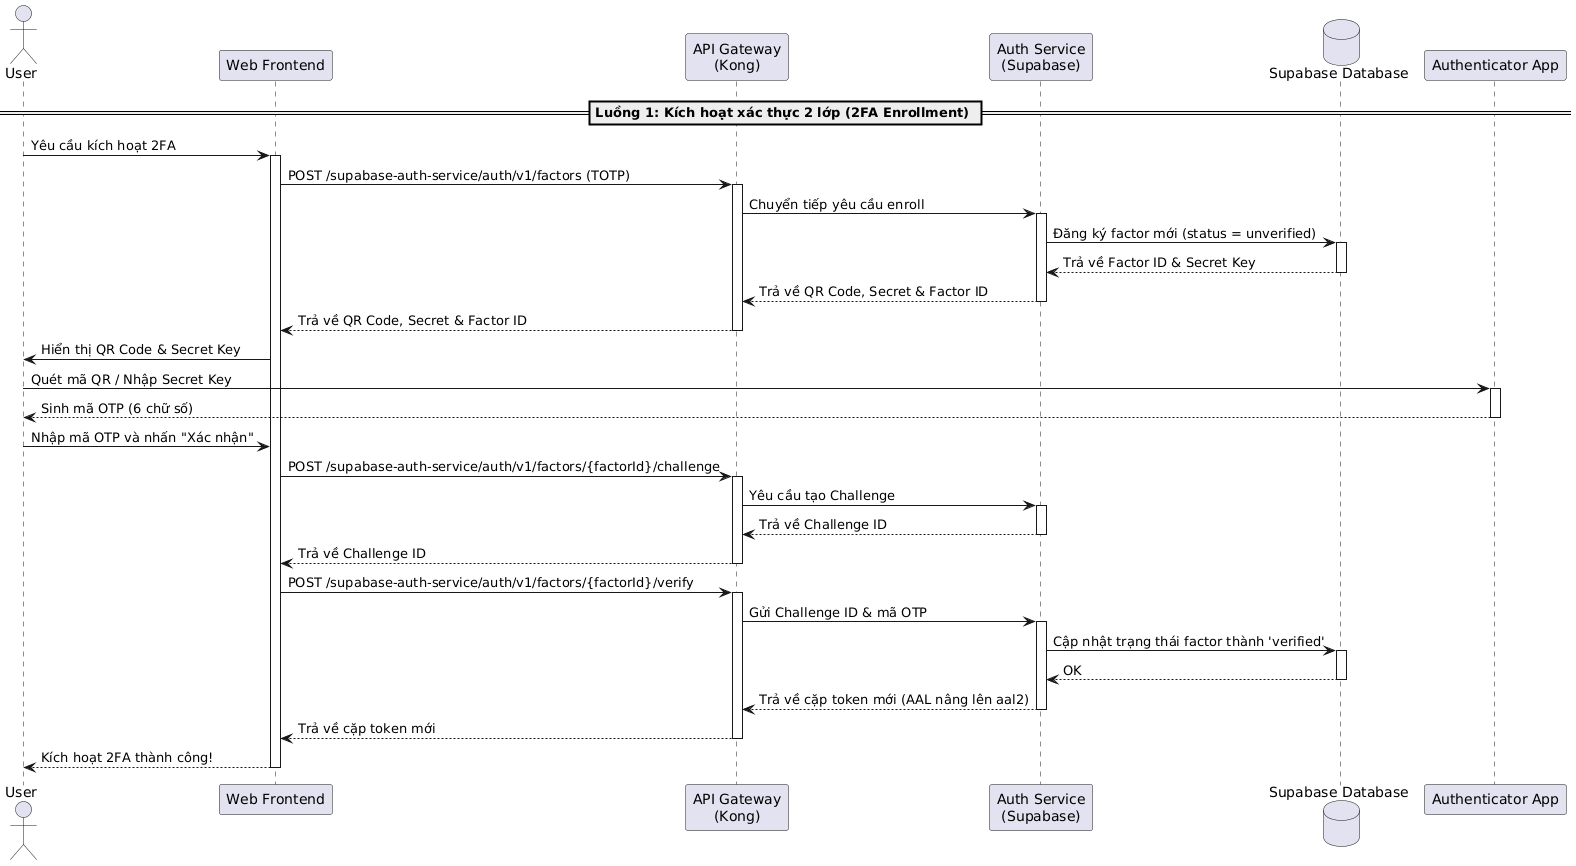

The diagram above was rendered by PlantUML. Its source (embedded in the PNG):
@startuml
actor "User" as User
participant "Web Frontend" as Frontend
participant "API Gateway\n(Kong)" as Kong
participant "Auth Service\n(Supabase)" as AuthService
database "Supabase Database" as DB
participant "Authenticator App" as AuthApp

== Luồng 1: Kích hoạt xác thực 2 lớp (2FA Enrollment) ==
User -> Frontend: Yêu cầu kích hoạt 2FA
activate Frontend

Frontend -> Kong: POST /supabase-auth-service/auth/v1/factors (TOTP)
activate Kong
Kong -> AuthService: Chuyển tiếp yêu cầu enroll
activate AuthService
AuthService -> DB: Đăng ký factor mới (status = unverified)
activate DB
DB --> AuthService: Trả về Factor ID & Secret Key
deactivate DB
AuthService --> Kong: Trả về QR Code, Secret & Factor ID
deactivate AuthService
Kong --> Frontend: Trả về QR Code, Secret & Factor ID
deactivate Kong

Frontend -> User: Hiển thị QR Code & Secret Key
User -> AuthApp: Quét mã QR / Nhập Secret Key
activate AuthApp
AuthApp --> User: Sinh mã OTP (6 chữ số)
deactivate AuthApp

User -> Frontend: Nhập mã OTP và nhấn "Xác nhận"
Frontend -> Kong: POST /supabase-auth-service/auth/v1/factors/{factorId}/challenge
activate Kong
Kong -> AuthService: Yêu cầu tạo Challenge
activate AuthService
AuthService --> Kong: Trả về Challenge ID
deactivate AuthService
Kong --> Frontend: Trả về Challenge ID
deactivate Kong

Frontend -> Kong: POST /supabase-auth-service/auth/v1/factors/{factorId}/verify
activate Kong
Kong -> AuthService: Gửi Challenge ID & mã OTP
activate AuthService
AuthService -> DB: Cập nhật trạng thái factor thành 'verified'
activate DB
DB --> AuthService: OK
deactivate DB
AuthService --> Kong: Trả về cặp token mới (AAL nâng lên aal2)
deactivate AuthService
Kong --> Frontend: Trả về cặp token mới
deactivate Kong

Frontend --> User: Kích hoạt 2FA thành công!
deactivate Frontend
@enduml